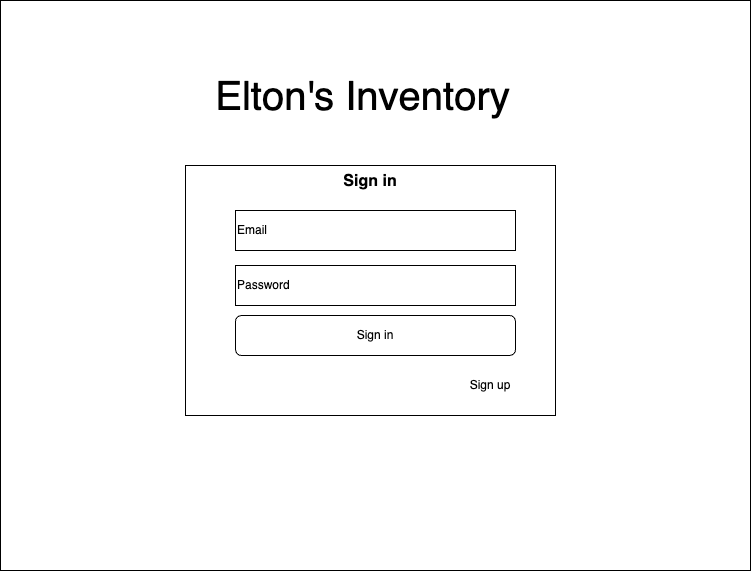

The diagram above was exported from draw.io. Its source (the exported page's mxGraphModel, read from the mxfile embedded in the PNG):
<mxGraphModel dx="3885" dy="1438" grid="1" gridSize="10" guides="1" tooltips="1" connect="1" arrows="1" fold="1" page="1" pageScale="1" pageWidth="827" pageHeight="1169" math="0" shadow="0">
  <root>
    <mxCell id="0" />
    <mxCell id="1" parent="0" />
    <mxCell id="7" value="" style="rounded=0;whiteSpace=wrap;html=1;" vertex="1" parent="1">
      <mxGeometry x="-1665" y="170" width="750" height="570" as="geometry" />
    </mxCell>
    <mxCell id="2" value="Sign in" style="rounded=0;whiteSpace=wrap;html=1;verticalAlign=top;fontStyle=1;fontSize=16;" vertex="1" parent="1">
      <mxGeometry x="-1480" y="335" width="370" height="250" as="geometry" />
    </mxCell>
    <mxCell id="3" value="Email" style="rounded=0;whiteSpace=wrap;html=1;align=left;" vertex="1" parent="1">
      <mxGeometry x="-1430" y="380" width="280" height="40" as="geometry" />
    </mxCell>
    <mxCell id="4" value="Password" style="rounded=0;whiteSpace=wrap;html=1;align=left;" vertex="1" parent="1">
      <mxGeometry x="-1430" y="435" width="280" height="40" as="geometry" />
    </mxCell>
    <mxCell id="5" value="Sign in" style="rounded=1;whiteSpace=wrap;html=1;" vertex="1" parent="1">
      <mxGeometry x="-1430" y="485" width="280" height="40" as="geometry" />
    </mxCell>
    <mxCell id="6" value="Sign up" style="text;html=1;strokeColor=none;fillColor=none;align=center;verticalAlign=middle;whiteSpace=wrap;rounded=0;" vertex="1" parent="1">
      <mxGeometry x="-1200" y="540" width="50" height="30" as="geometry" />
    </mxCell>
    <mxCell id="8" value="Elton's Inventory" style="text;html=1;strokeColor=none;fillColor=none;align=center;verticalAlign=middle;whiteSpace=wrap;rounded=0;fontSize=40;fontFamily=Helvetica;" vertex="1" parent="1">
      <mxGeometry x="-1530" y="250" width="455" height="30" as="geometry" />
    </mxCell>
  </root>
</mxGraphModel>